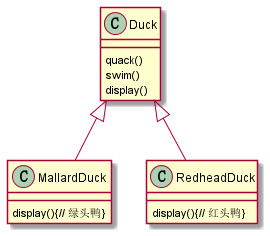

The diagram above was rendered by PlantUML. Its source (embedded in the PNG):
@startuml

class Duck{
    quack()
    swim()
    display()
}

class MallardDuck{
    display(){// 绿头鸭}
}

class RedheadDuck{
    display(){// 红头鸭}
}

Duck <|-- MallardDuck
Duck <|-- RedheadDuck




@enduml